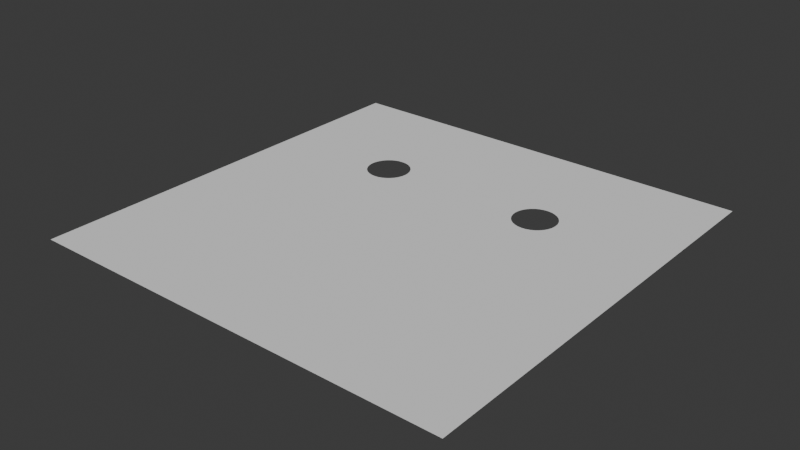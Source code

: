 # Source: grid_hole.blend  (saved by Blender 4.4.32; exported with 4.5.12 LTS)
import bpy
from mathutils import Matrix  # noqa: F401  (used for matrix-valued properties, if any)

bpy.ops.wm.read_factory_settings(use_empty=True)
scene = bpy.context.scene
scene.name = 'Scene'

# ---- collections
col_collection = bpy.data.collections.new('Collection'); scene.collection.children.link(col_collection)

# ---- node groups
ng_geometry_nodes = bpy.data.node_groups.new('Geometry Nodes', 'GeometryNodeTree')
_s = ng_geometry_nodes.interface.new_socket(name='Geometry', in_out='OUTPUT', socket_type='NodeSocketGeometry')
_s = ng_geometry_nodes.interface.new_socket(name='Geometry', in_out='INPUT', socket_type='NodeSocketGeometry')
ng_geometry_nodes.is_modifier = True
_N = ng_geometry_nodes.nodes; _L = ng_geometry_nodes.links
n0 = _N.new('NodeGroupInput'); n0.name = 'Group Input'; n0.location = (-474, 114)
n1 = _N.new('NodeGroupOutput'); n1.name = 'Group Output'; n1.location = (517, 56)
n2 = _N.new('GeometryNodeMeshBoolean'); n2.name = 'Mesh Boolean'; n2.location = (-19, 90)
n3 = _N.new('GeometryNodeMeshUVSphere'); n3.name = 'UV Sphere'; n3.location = (-595, -27)
n4 = _N.new('GeometryNodeTransform'); n4.name = 'Transform Geometry'; n4.location = (-299, -75)
n5 = _N.new('GeometryNodeTransform'); n5.name = 'Transform Geometry.001'; n5.location = (-75, -165)
n6 = _N.new('ShaderNodeCombineXYZ'); n6.name = 'Combine XYZ'; n6.location = (-569, -359)
n7 = _N.new('ShaderNodeCombineXYZ'); n7.name = 'Combine XYZ.001'; n7.location = (-497, -190)
n8 = _N.new('ShaderNodeMath'); n8.name = 'Math'; n8.location = (-737, -209)
n8.operation = 'MULTIPLY'
n8.inputs[1].default_value = -1.0
n9 = _N.new('ShaderNodeValue'); n9.name = 'Value'; n9.location = (-1009, -298)
n9.outputs[0].default_value = 0.4
n10 = _N.new('ShaderNodeValue'); n10.name = 'Value.001'; n10.location = (-909, -411)
n10.outputs[0].default_value = 0.4
n11 = _N.new('ShaderNodeValue'); n11.name = 'Value.002'; n11.location = (-458, -485)
n11.outputs[0].default_value = 0.1
n12 = _N.new('GeometryNodeMeshGrid'); n12.name = 'Grid'; n12.location = (-261, 113)
n12.inputs[0].default_value = 2.0
n12.inputs[1].default_value = 2.0
n13 = _N.new('GeometryNodeTriangulate'); n13.name = 'Triangulate'; n13.location = (341, 48)
n13.quad_method = 'BEAUTY'
n14 = _N.new('GeometryNodeMergeByDistance'); n14.name = 'Merge by Distance'; n14.location = (161, 65)
n15 = _N.new('ShaderNodeValue'); n15.name = 'Value.003'; n15.location = (-731, 93)
n15.outputs[0].default_value = 256.0
_L.new(n3.outputs[0], n4.inputs[0])
_L.new(n4.outputs[0], n2.inputs[1])
_L.new(n3.outputs[0], n5.inputs[0])
_L.new(n5.outputs[0], n2.inputs[1])
_L.new(n6.outputs[0], n5.inputs[1])
_L.new(n7.outputs[0], n4.inputs[1])
_L.new(n8.outputs[0], n7.inputs[0])
_L.new(n9.outputs[0], n8.inputs[0])
_L.new(n9.outputs[0], n6.inputs[0])
_L.new(n10.outputs[0], n6.inputs[1])
_L.new(n10.outputs[0], n7.inputs[1])
_L.new(n11.outputs[0], n4.inputs[3])
_L.new(n11.outputs[0], n5.inputs[3])
_L.new(n12.outputs[0], n2.inputs[0])
_L.new(n14.outputs[0], n13.inputs[0])
_L.new(n13.outputs[0], n1.inputs[0])
_L.new(n2.outputs[0], n14.inputs[0])
_L.new(n15.outputs[0], n12.inputs[2])
_L.new(n15.outputs[0], n12.inputs[3])
n1.is_active_output = True

# ---- world
world_world = bpy.data.worlds.new('World'); scene.world = world_world
world_world.use_nodes = True; world_world.node_tree.nodes.clear()
_N = world_world.node_tree.nodes; _L = world_world.node_tree.links
n0 = _N.new('ShaderNodeOutputWorld'); n0.name = 'World Output'; n0.location = (300, 300)
n1 = _N.new('ShaderNodeBackground'); n1.name = 'Background'; n1.location = (10, 300)
n1.inputs[0].default_value = (0.05088, 0.05088, 0.05088, 1.0)
_L.new(n1.outputs[0], n0.inputs[0])
n0.is_active_output = True
world_world.color = (0.05088, 0.05088, 0.05088)
world_world.sun_shadow_jitter_overblur = 0.0

# ---- meshes
me_plane = bpy.data.meshes.new('Plane')
me_plane.from_pydata([(-1.0, -1.0, 0.0), (1.0, -1.0, 0.0), (-1.0, 1.0, 0.0), (1.0, 1.0, 0.0)], [], [(0, 1, 3, 2)])
_uv = me_plane.uv_layers.new(name='UVMap')
_uv.uv.foreach_set('vector', [0.0, 0.0, 1.0, 0.0, 1.0, 1.0, 0.0, 1.0])
me_plane.update()

# ---- objects
ob_plane = bpy.data.objects.new('Plane', me_plane)

# ---- transforms, parenting, visibility, modifiers, constraints
ob_plane.location = (0.0, 0.0, 0.0)
_m = ob_plane.modifiers.new('GeometryNodes', 'NODES')
_m.node_group = ng_geometry_nodes

# ---- collection membership
col_collection.objects.link(ob_plane)

# ---- scene / render settings (as saved in the file)
scene.frame_start = 1; scene.frame_end = 250; scene.frame_set(1)
scene.render.engine = 'BLENDER_EEVEE_NEXT'
bpy.context.view_layer.update()

# ---- added for rendering (the .blend has no active camera and no usable light): camera, sun
cam_auto = bpy.data.cameras.new('AutoCamera')
cam_auto.lens = 50.0
cam_auto.sensor_width = 36.0
cam_auto.clip_end = 1000.0
ob_auto_camera = bpy.data.objects.new('AutoCamera', cam_auto)
scene.collection.objects.link(ob_auto_camera)
ob_auto_camera.location = (2.61693, -3.14032, 2.09354)
ob_auto_camera.rotation_euler = (1.09748, -7.21219e-08, 0.694738)
scene.camera = ob_auto_camera
light_auto_sun = bpy.data.lights.new('AutoSun', 'SUN')
light_auto_sun.energy = 3.0
light_auto_sun.angle = 0.0523599
ob_auto_sun = bpy.data.objects.new('AutoSun', light_auto_sun)
scene.collection.objects.link(ob_auto_sun)
ob_auto_sun.rotation_euler = (0.872665, 0.174533, 0.523599)
bpy.context.view_layer.update()
